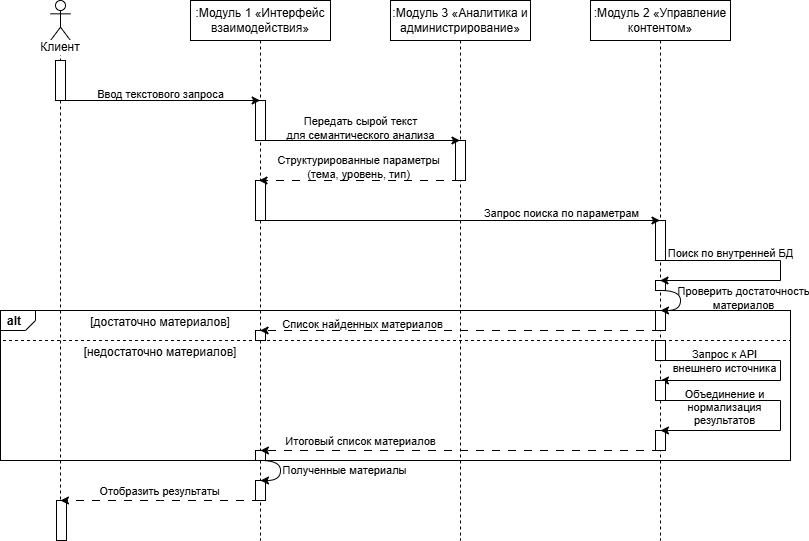

The diagram above was exported from draw.io. Its source (the exported page's mxGraphModel, read from the mxfile embedded in the PNG):
<mxGraphModel dx="1252" dy="557" grid="1" gridSize="10" guides="1" tooltips="1" connect="1" arrows="1" fold="1" page="1" pageScale="1" pageWidth="827" pageHeight="1169" math="0" shadow="0">
  <root>
    <mxCell id="0" />
    <mxCell id="1" parent="0" />
    <mxCell id="Y9tfl-RUGU623-y-kQHC-1" parent="1" style="strokeColor=inherit;fillColor=inherit;gradientColor=inherit;html=1;shape=mxgraph.sysml.package;labelX=35;fontStyle=1;align=left;verticalAlign=top;spacingLeft=5;spacingTop=-3;" value="alt" vertex="1">
      <mxGeometry height="150" width="790" x="60" y="350" as="geometry" />
    </mxCell>
    <mxCell id="Y9tfl-RUGU623-y-kQHC-2" parent="1" style="shape=umlLifeline;perimeter=lifelinePerimeter;whiteSpace=wrap;html=1;container=1;dropTarget=0;collapsible=0;recursiveResize=0;outlineConnect=0;portConstraint=eastwest;newEdgeStyle={&quot;curved&quot;:0,&quot;rounded&quot;:0};" value=":Модуль 3 «Аналитика и администрирование»" vertex="1">
      <mxGeometry height="540" width="140" x="450" y="40" as="geometry" />
    </mxCell>
    <mxCell id="Y9tfl-RUGU623-y-kQHC-3" parent="1" style="shape=umlLifeline;perimeter=lifelinePerimeter;whiteSpace=wrap;html=1;container=1;dropTarget=0;collapsible=0;recursiveResize=0;outlineConnect=0;portConstraint=eastwest;newEdgeStyle={&quot;curved&quot;:0,&quot;rounded&quot;:0};" value=":Модуль 1 «Интерфейс взаимодействия»" vertex="1">
      <mxGeometry height="540" width="140" x="250" y="40" as="geometry" />
    </mxCell>
    <mxCell id="Y9tfl-RUGU623-y-kQHC-4" parent="1" style="whiteSpace=wrap;html=1;" value="" vertex="1">
      <mxGeometry height="40" width="10" x="315" y="140" as="geometry" />
    </mxCell>
    <mxCell id="Y9tfl-RUGU623-y-kQHC-5" parent="1" style="whiteSpace=wrap;html=1;" value="" vertex="1">
      <mxGeometry height="40" width="10" x="315" y="220" as="geometry" />
    </mxCell>
    <mxCell id="Y9tfl-RUGU623-y-kQHC-6" parent="1" style="whiteSpace=wrap;html=1;" value="" vertex="1">
      <mxGeometry height="40" width="10" x="515" y="180" as="geometry" />
    </mxCell>
    <mxCell id="Y9tfl-RUGU623-y-kQHC-7" parent="1" style="shape=umlLifeline;perimeter=lifelinePerimeter;whiteSpace=wrap;html=1;container=1;dropTarget=0;collapsible=0;recursiveResize=0;outlineConnect=0;portConstraint=eastwest;newEdgeStyle={&quot;curved&quot;:0,&quot;rounded&quot;:0};" value=":Модуль 2 «Управление контентом»" vertex="1">
      <mxGeometry height="540" width="140" x="650" y="40" as="geometry" />
    </mxCell>
    <mxCell id="Y9tfl-RUGU623-y-kQHC-8" parent="1" style="whiteSpace=wrap;html=1;" value="" vertex="1">
      <mxGeometry height="40" width="10" x="715" y="260" as="geometry" />
    </mxCell>
    <mxCell id="Y9tfl-RUGU623-y-kQHC-9" parent="1" style="shape=umlLifeline;perimeter=lifelinePerimeter;whiteSpace=wrap;html=1;container=1;dropTarget=0;collapsible=0;recursiveResize=0;outlineConnect=0;portConstraint=eastwest;newEdgeStyle={&quot;curved&quot;:0,&quot;rounded&quot;:0};participant=umlActor;" value="" vertex="1">
      <mxGeometry height="540" width="20" x="110" y="40" as="geometry" />
    </mxCell>
    <mxCell id="Y9tfl-RUGU623-y-kQHC-10" parent="1" style="text;html=1;whiteSpace=wrap;strokeColor=none;fillColor=none;align=center;verticalAlign=middle;rounded=0;labelBackgroundColor=default;" value="Клиент" vertex="1">
      <mxGeometry height="30" width="60" x="90" y="72" as="geometry" />
    </mxCell>
    <mxCell id="Y9tfl-RUGU623-y-kQHC-11" edge="1" parent="1" style="rounded=0;orthogonalLoop=1;jettySize=auto;html=1;">
      <mxGeometry relative="1" as="geometry">
        <Array as="points">
          <mxPoint x="250.19" y="140" />
        </Array>
        <mxPoint x="120.00034482758605" y="140" as="sourcePoint" />
        <mxPoint x="319.69" y="140" as="targetPoint" />
      </mxGeometry>
    </mxCell>
    <mxCell id="Y9tfl-RUGU623-y-kQHC-12" connectable="0" parent="Y9tfl-RUGU623-y-kQHC-11" style="edgeLabel;html=1;align=center;verticalAlign=middle;resizable=0;points=[];labelBackgroundColor=none;" value="Ввод текстового&amp;nbsp;&lt;span style=&quot;background-color: transparent; color: light-dark(rgb(0, 0, 0), rgb(255, 255, 255));&quot;&gt;запроса&lt;/span&gt;" vertex="1">
      <mxGeometry relative="1" x="-0.3431" as="geometry">
        <mxPoint x="33" y="-7" as="offset" />
      </mxGeometry>
    </mxCell>
    <mxCell id="Y9tfl-RUGU623-y-kQHC-13" edge="1" parent="1" style="edgeStyle=none;rounded=0;orthogonalLoop=1;jettySize=auto;html=1;">
      <mxGeometry relative="1" as="geometry">
        <Array as="points">
          <mxPoint x="430" y="180" />
        </Array>
        <mxPoint x="319.5" y="180" as="sourcePoint" />
        <mxPoint x="519.5" y="180" as="targetPoint" />
      </mxGeometry>
    </mxCell>
    <mxCell id="Y9tfl-RUGU623-y-kQHC-14" connectable="0" parent="Y9tfl-RUGU623-y-kQHC-13" style="edgeLabel;html=1;align=center;verticalAlign=middle;resizable=0;points=[];labelBackgroundColor=none;" value="Передать сырой текст&lt;div&gt;для семантического анализа&lt;/div&gt;" vertex="1">
      <mxGeometry relative="1" x="-0.0502" y="-1" as="geometry">
        <mxPoint x="5" y="-14" as="offset" />
      </mxGeometry>
    </mxCell>
    <mxCell id="Y9tfl-RUGU623-y-kQHC-15" edge="1" parent="1" style="edgeStyle=none;rounded=0;orthogonalLoop=1;jettySize=auto;html=1;dashed=1;dashPattern=8 8;">
      <mxGeometry relative="1" as="geometry">
        <Array as="points">
          <mxPoint x="430" y="220" />
        </Array>
        <mxPoint x="519.5" y="220" as="sourcePoint" />
        <mxPoint x="318.5" y="220" as="targetPoint" />
      </mxGeometry>
    </mxCell>
    <mxCell id="Y9tfl-RUGU623-y-kQHC-16" connectable="0" parent="Y9tfl-RUGU623-y-kQHC-15" style="edgeLabel;html=1;align=center;verticalAlign=middle;resizable=0;points=[];labelBackgroundColor=none;" value="Структурированные параметры&lt;div&gt;(тема, уровень, тип)&lt;/div&gt;" vertex="1">
      <mxGeometry relative="1" x="0.2553" y="1" as="geometry">
        <mxPoint x="24" y="-15" as="offset" />
      </mxGeometry>
    </mxCell>
    <mxCell id="Y9tfl-RUGU623-y-kQHC-17" edge="1" parent="1" style="edgeStyle=none;rounded=0;orthogonalLoop=1;jettySize=auto;html=1;">
      <mxGeometry relative="1" as="geometry">
        <Array as="points">
          <mxPoint x="520" y="260" />
        </Array>
        <mxPoint x="319.5" y="260" as="sourcePoint" />
        <mxPoint x="719.5" y="260" as="targetPoint" />
      </mxGeometry>
    </mxCell>
    <mxCell id="Y9tfl-RUGU623-y-kQHC-18" connectable="0" parent="Y9tfl-RUGU623-y-kQHC-17" style="edgeLabel;html=1;align=center;verticalAlign=middle;resizable=0;points=[];labelBackgroundColor=none;fontColor=default;" value="Запрос поиска&amp;nbsp;&lt;span style=&quot;background-color: transparent; color: light-dark(rgb(0, 0, 0), rgb(255, 255, 255));&quot;&gt;по параметрам&lt;/span&gt;" vertex="1">
      <mxGeometry relative="1" x="0.4688" y="-1" as="geometry">
        <mxPoint x="7" y="-9" as="offset" />
      </mxGeometry>
    </mxCell>
    <mxCell id="Y9tfl-RUGU623-y-kQHC-19" parent="1" style="text;html=1;whiteSpace=wrap;strokeColor=none;fillColor=none;align=center;verticalAlign=middle;rounded=0;" value="[достаточно материалов]" vertex="1">
      <mxGeometry height="23" width="200" x="120" y="350" as="geometry" />
    </mxCell>
    <mxCell id="Y9tfl-RUGU623-y-kQHC-20" parent="1" style="text;html=1;whiteSpace=wrap;strokeColor=none;fillColor=none;align=center;verticalAlign=middle;rounded=0;" value="[недостаточно материалов]" vertex="1">
      <mxGeometry height="23" width="200" x="120" y="380" as="geometry" />
    </mxCell>
    <mxCell id="Y9tfl-RUGU623-y-kQHC-23" edge="1" parent="1" source="Y9tfl-RUGU623-y-kQHC-1" style="strokeColor=inherit;fillColor=inherit;gradientColor=inherit;endArrow=none;html=1;edgeStyle=orthogonalEdgeStyle;dashed=1;rounded=0;entryX=0;entryY=0.25;entryDx=0;entryDy=0;entryPerimeter=0;exitX=1;exitY=0.25;exitDx=0;exitDy=0;exitPerimeter=0;" target="Y9tfl-RUGU623-y-kQHC-1" value="">
      <mxGeometry relative="1" as="geometry">
        <Array as="points">
          <mxPoint x="850" y="380" />
          <mxPoint x="60" y="380" />
        </Array>
        <mxPoint x="850" y="385" as="sourcePoint" />
        <mxPoint x="30" y="385" as="targetPoint" />
      </mxGeometry>
    </mxCell>
    <mxCell id="Y9tfl-RUGU623-y-kQHC-24" edge="1" parent="1" style="edgeStyle=orthogonalEdgeStyle;rounded=0;orthogonalLoop=1;jettySize=auto;html=1;">
      <mxGeometry relative="1" as="geometry">
        <Array as="points">
          <mxPoint x="840" y="400" />
          <mxPoint x="840" y="420" />
        </Array>
        <mxPoint x="719.9444444444446" y="400" as="sourcePoint" />
        <mxPoint x="719.9444444444446" y="420" as="targetPoint" />
      </mxGeometry>
    </mxCell>
    <mxCell id="Y9tfl-RUGU623-y-kQHC-25" connectable="0" parent="Y9tfl-RUGU623-y-kQHC-24" style="edgeLabel;html=1;align=center;verticalAlign=middle;resizable=0;points=[];labelBackgroundColor=none;" value="Запрос к API&lt;div&gt;внешнего источника&lt;/div&gt;" vertex="1">
      <mxGeometry relative="1" x="-0.4253" as="geometry">
        <mxPoint x="-11" as="offset" />
      </mxGeometry>
    </mxCell>
    <mxCell id="Y9tfl-RUGU623-y-kQHC-26" parent="1" style="whiteSpace=wrap;html=1;" value="" vertex="1">
      <mxGeometry height="10" width="10" x="715" y="320" as="geometry" />
    </mxCell>
    <mxCell id="Y9tfl-RUGU623-y-kQHC-27" parent="1" style="whiteSpace=wrap;html=1;" value="" vertex="1">
      <mxGeometry height="20" width="10" x="715" y="350" as="geometry" />
    </mxCell>
    <mxCell id="Y9tfl-RUGU623-y-kQHC-28" edge="1" parent="1" style="edgeStyle=orthogonalEdgeStyle;rounded=0;orthogonalLoop=1;jettySize=auto;html=1;">
      <mxGeometry relative="1" as="geometry">
        <Array as="points">
          <mxPoint x="840" y="300" />
          <mxPoint x="840" y="320" />
        </Array>
        <mxPoint x="719.5" y="300" as="sourcePoint" />
        <mxPoint x="719.5" y="320" as="targetPoint" />
      </mxGeometry>
    </mxCell>
    <mxCell id="Y9tfl-RUGU623-y-kQHC-29" connectable="0" parent="Y9tfl-RUGU623-y-kQHC-28" style="edgeLabel;html=1;align=center;verticalAlign=middle;resizable=0;points=[];labelBackgroundColor=none;" value="Поиск по внутренней БД" vertex="1">
      <mxGeometry relative="1" x="-0.7351" y="-3" as="geometry">
        <mxPoint x="35" y="-11" as="offset" />
      </mxGeometry>
    </mxCell>
    <mxCell id="Y9tfl-RUGU623-y-kQHC-30" parent="1" style="whiteSpace=wrap;html=1;" value="" vertex="1">
      <mxGeometry height="10" width="10" x="315" y="370" as="geometry" />
    </mxCell>
    <mxCell id="Y9tfl-RUGU623-y-kQHC-31" edge="1" parent="1" style="edgeStyle=orthogonalEdgeStyle;rounded=0;orthogonalLoop=1;jettySize=auto;html=1;dashed=1;dashPattern=8 8;">
      <mxGeometry relative="1" as="geometry">
        <Array as="points">
          <mxPoint x="520" y="370" />
          <mxPoint x="520" y="370" />
        </Array>
        <mxPoint x="719.5" y="370" as="sourcePoint" />
        <mxPoint x="319.54761904761926" y="370" as="targetPoint" />
      </mxGeometry>
    </mxCell>
    <mxCell id="Y9tfl-RUGU623-y-kQHC-32" connectable="0" parent="Y9tfl-RUGU623-y-kQHC-31" style="edgeLabel;html=1;align=center;verticalAlign=middle;resizable=0;points=[];labelBackgroundColor=none;" value="Список найденных материалов" vertex="1">
      <mxGeometry relative="1" x="-0.3464" y="-1" as="geometry">
        <mxPoint x="-167" y="-6" as="offset" />
      </mxGeometry>
    </mxCell>
    <mxCell id="Y9tfl-RUGU623-y-kQHC-33" parent="1" style="whiteSpace=wrap;html=1;" value="" vertex="1">
      <mxGeometry height="20" width="10" x="715" y="380" as="geometry" />
    </mxCell>
    <mxCell id="Y9tfl-RUGU623-y-kQHC-34" parent="1" style="whiteSpace=wrap;html=1;" value="" vertex="1">
      <mxGeometry height="20" width="10" x="715" y="420" as="geometry" />
    </mxCell>
    <mxCell id="Y9tfl-RUGU623-y-kQHC-35" parent="1" style="whiteSpace=wrap;html=1;" value="" vertex="1">
      <mxGeometry height="20" width="10" x="715" y="470" as="geometry" />
    </mxCell>
    <mxCell id="Y9tfl-RUGU623-y-kQHC-36" edge="1" parent="1" style="edgeStyle=orthogonalEdgeStyle;rounded=0;orthogonalLoop=1;jettySize=auto;html=1;">
      <mxGeometry relative="1" as="geometry">
        <Array as="points">
          <mxPoint x="840" y="440" />
          <mxPoint x="840" y="470" />
        </Array>
        <mxPoint x="719.9444444444446" y="439.9999999999999" as="sourcePoint" />
        <mxPoint x="719.9444444444446" y="469.9999999999999" as="targetPoint" />
      </mxGeometry>
    </mxCell>
    <mxCell id="Y9tfl-RUGU623-y-kQHC-37" connectable="0" parent="Y9tfl-RUGU623-y-kQHC-36" style="edgeLabel;html=1;align=center;verticalAlign=middle;resizable=0;points=[];labelBackgroundColor=none;" value="Объединение и&lt;div&gt;нормализация&lt;/div&gt;&lt;div&gt;результатов&lt;/div&gt;" vertex="1">
      <mxGeometry relative="1" x="-0.7351" y="-3" as="geometry">
        <mxPoint x="28" y="4" as="offset" />
      </mxGeometry>
    </mxCell>
    <mxCell id="Y9tfl-RUGU623-y-kQHC-38" parent="1" style="whiteSpace=wrap;html=1;" value="" vertex="1">
      <mxGeometry height="10" width="10" x="315" y="490" as="geometry" />
    </mxCell>
    <mxCell id="Y9tfl-RUGU623-y-kQHC-39" edge="1" parent="1" style="edgeStyle=orthogonalEdgeStyle;rounded=0;orthogonalLoop=1;jettySize=auto;html=1;dashed=1;dashPattern=8 8;">
      <mxGeometry relative="1" as="geometry">
        <Array as="points">
          <mxPoint x="520" y="490" />
          <mxPoint x="520" y="490" />
        </Array>
        <mxPoint x="719.5" y="489.9999999999999" as="sourcePoint" />
        <mxPoint x="319.94444444444446" y="489.9999999999999" as="targetPoint" />
      </mxGeometry>
    </mxCell>
    <mxCell id="Y9tfl-RUGU623-y-kQHC-40" connectable="0" parent="Y9tfl-RUGU623-y-kQHC-39" style="edgeLabel;html=1;align=center;verticalAlign=middle;resizable=0;points=[];labelBackgroundColor=none;" value="Итоговый список материалов" vertex="1">
      <mxGeometry relative="1" x="0.2329" y="-1" as="geometry">
        <mxPoint x="-54" y="-9" as="offset" />
      </mxGeometry>
    </mxCell>
    <mxCell id="Y9tfl-RUGU623-y-kQHC-41" parent="1" style="whiteSpace=wrap;html=1;" value="" vertex="1">
      <mxGeometry height="20" width="10" x="315" y="520" as="geometry" />
    </mxCell>
    <mxCell id="Y9tfl-RUGU623-y-kQHC-42" edge="1" parent="1" source="Y9tfl-RUGU623-y-kQHC-38" style="rounded=0;orthogonalLoop=1;jettySize=auto;html=1;exitX=0.5;exitY=1;exitDx=0;exitDy=0;entryX=0.5;entryY=0;entryDx=0;entryDy=0;elbow=vertical;edgeStyle=orthogonalEdgeStyle;curved=1;" target="Y9tfl-RUGU623-y-kQHC-41">
      <mxGeometry relative="1" as="geometry">
        <Array as="points">
          <mxPoint x="340" y="500" />
          <mxPoint x="340" y="520" />
        </Array>
        <mxPoint x="420" y="540" as="sourcePoint" />
        <mxPoint x="420" y="560" as="targetPoint" />
      </mxGeometry>
    </mxCell>
    <mxCell id="Y9tfl-RUGU623-y-kQHC-43" connectable="0" parent="Y9tfl-RUGU623-y-kQHC-42" style="edgeLabel;html=1;align=center;verticalAlign=middle;resizable=0;points=[];labelBackgroundColor=none;" value="Полученные материалы" vertex="1">
      <mxGeometry relative="1" x="-0.7351" y="-3" as="geometry">
        <mxPoint x="75" y="6" as="offset" />
      </mxGeometry>
    </mxCell>
    <mxCell id="Y9tfl-RUGU623-y-kQHC-44" edge="1" parent="1" source="Y9tfl-RUGU623-y-kQHC-26" style="rounded=0;orthogonalLoop=1;jettySize=auto;html=1;exitX=0.5;exitY=1;exitDx=0;exitDy=0;entryX=0.5;entryY=0;entryDx=0;entryDy=0;edgeStyle=orthogonalEdgeStyle;curved=1;" target="Y9tfl-RUGU623-y-kQHC-27">
      <mxGeometry relative="1" as="geometry">
        <Array as="points">
          <mxPoint x="740" y="330" />
          <mxPoint x="740" y="350" />
        </Array>
      </mxGeometry>
    </mxCell>
    <mxCell id="Y9tfl-RUGU623-y-kQHC-45" connectable="0" parent="Y9tfl-RUGU623-y-kQHC-44" style="edgeLabel;html=1;align=center;verticalAlign=middle;resizable=0;points=[];labelBackgroundColor=none;" value="Проверить достаточность&lt;div&gt;материалов&lt;/div&gt;" vertex="1">
      <mxGeometry relative="1" x="-0.4023" as="geometry">
        <mxPoint x="64" y="7" as="offset" />
      </mxGeometry>
    </mxCell>
    <mxCell id="Y9tfl-RUGU623-y-kQHC-46" parent="1" style="whiteSpace=wrap;html=1;" value="" vertex="1">
      <mxGeometry height="40" width="10" x="115" y="100" as="geometry" />
    </mxCell>
    <mxCell id="Y9tfl-RUGU623-y-kQHC-47" parent="1" style="whiteSpace=wrap;html=1;" value="" vertex="1">
      <mxGeometry height="40" width="10" x="116" y="540" as="geometry" />
    </mxCell>
    <mxCell id="Y9tfl-RUGU623-y-kQHC-21" edge="1" parent="1" style="edgeStyle=orthogonalEdgeStyle;rounded=0;orthogonalLoop=1;jettySize=auto;html=1;dashed=1;dashPattern=8 8;">
      <mxGeometry relative="1" as="geometry">
        <Array as="points">
          <mxPoint x="220" y="540" />
          <mxPoint x="220" y="540" />
        </Array>
        <mxPoint x="319.5" y="539.9999999999999" as="sourcePoint" />
        <mxPoint x="119.94444444444446" y="539.9999999999999" as="targetPoint" />
      </mxGeometry>
    </mxCell>
    <mxCell id="Y9tfl-RUGU623-y-kQHC-22" connectable="0" parent="Y9tfl-RUGU623-y-kQHC-21" style="edgeLabel;html=1;align=center;verticalAlign=middle;resizable=0;points=[];" value="Отобразить результаты" vertex="1">
      <mxGeometry relative="1" x="0.2545" y="-1" as="geometry">
        <mxPoint x="24" y="-9" as="offset" />
      </mxGeometry>
    </mxCell>
  </root>
</mxGraphModel>